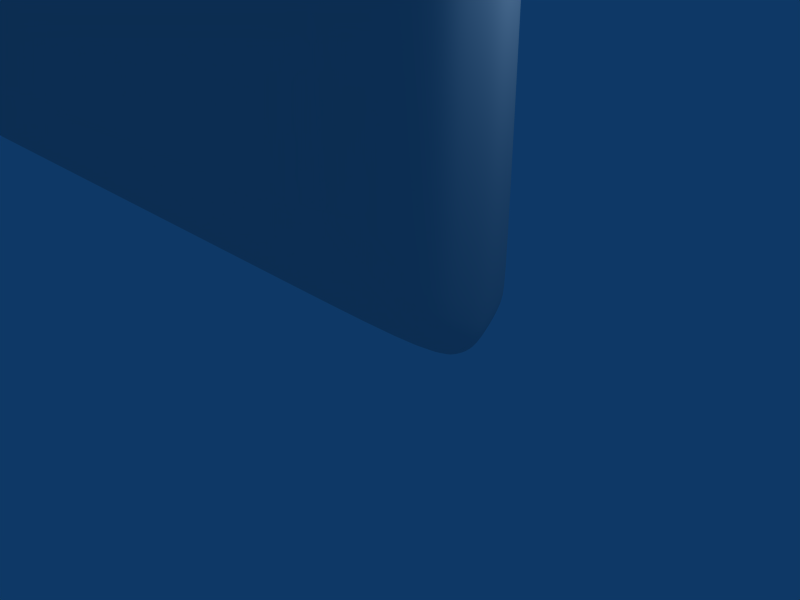 # Source: balc_novita.blend  (saved by Blender 2.49.2; exported with 4.5.12 LTS)
import bpy
from mathutils import Matrix  # noqa: F401  (used for matrix-valued properties, if any)

bpy.ops.wm.read_factory_settings(use_empty=True)
scene = bpy.context.scene
scene.name = 'Scene'

# ---- collections
col_collection_1 = bpy.data.collections.new('Collection 1'); scene.collection.children.link(col_collection_1)

# ---- world
world_world = bpy.data.worlds.new('World'); scene.world = world_world
world_world.color = (0.05656, 0.2208, 0.4)
world_world.use_sun_shadow = False
world_world.sun_shadow_jitter_overblur = 0.0
world_world.cycles.sampling_method = 'MANUAL'
world_world.cycles.sample_map_resolution = 256

# ---- cameras
cam_camera = bpy.data.cameras.new('Camera')
cam_camera.passepartout_alpha = 0.2
cam_camera.clip_end = 100.0
cam_camera.lens = 35.0
cam_camera.ortho_scale = 7.314
cam_camera.show_passepartout = False
cam_camera.show_safe_areas = True
cam_camera.dof.focus_distance = 0.0
cam_camera.dof.aperture_fstop = 128.0

# ---- lights
light_spot = bpy.data.lights.new('Spot', 'POINT')
light_spot.transmission_factor = 0.0
light_spot.cutoff_distance = 30.0
light_spot.energy = 100.0
light_spot.shadow_buffer_clip_start = 1.001
light_spot.shadow_soft_size = 1.0
light_spot.shadow_maximum_resolution = 0.006
light_spot.use_absolute_resolution = True
light_spot.cycles.use_multiple_importance_sampling = False

# ---- meshes
me_cube = bpy.data.meshes.new('Cube')
me_cube.from_pydata([(1.476, -0.8523, 0.6787), (-31.99, -0.8523, 0.6788), (1.476, -0.8523, 83.42), (-31.99, -0.8523, 83.42), (1.612, 0.9998, 0.6054), (-32.13, 0.9998, 0.6054), (1.612, 0.9998, 83.49), (-32.13, 0.9998, 83.49), (0.4319, -1.52, 1.9), (-30.95, -1.52, 1.9), (0.4319, -1.52, 82.2), (-30.95, -1.52, 82.2), (1.788, -0.01225, 0.2796), (-32.3, -0.01225, 0.2796), (1.788, -0.01225, 83.82), (-32.3, -0.01225, 83.82), (1.744, 0.2886, 0.3307), (-32.26, 0.2886, 0.3307), (1.744, 0.2886, 83.77), (-32.26, 0.2886, 83.77), (1.646, -0.4079, 0.4703), (-32.16, -0.4079, 0.4703), (1.646, -0.4079, 83.63), (-32.16, -0.4079, 83.63), (0.9813, -1.236, 1.25), (-31.5, -1.236, 1.25), (0.9813, -1.236, 82.85), (-31.5, -1.236, 82.85), (1.658, 0.709, 0.4487), (-32.17, 0.709, 0.4487), (1.658, 0.709, 83.65), (-32.17, 0.709, 83.65), (0.4277, -1.499, 2.229), (-30.94, -1.499, 2.229), (0.4277, -1.499, 81.87), (-30.94, -1.499, 81.87), (1.982, -0.01225, 0.8819), (-32.5, -0.01225, 0.8819), (1.982, -0.01225, 83.22), (-32.5, -0.01225, 83.22), (1.885, -0.4079, 0.9678), (-32.4, -0.4079, 0.9678), (1.885, -0.4079, 83.13), (-32.4, -0.4079, 83.13), (1.233, 1.068, 0.4252), (-31.75, 1.068, 0.4252), (1.233, 1.068, 83.67), (-31.75, 1.068, 83.67), (0.114, -1.499, 1.886), (-30.63, -1.499, 1.886), (0.114, -1.499, 82.21), (-30.63, -1.499, 82.21), (1.337, 0.2886, 0.03269), (-31.85, 0.2886, 0.03271), (1.337, 0.2886, 84.06), (-31.85, 0.2886, 84.06), (1.249, 0.709, 0.1791), (-31.76, 0.709, 0.1791), (1.249, 0.709, 83.92), (-31.76, 0.709, 83.92), (0.114, -1.499, 2.229), (-30.63, -1.499, 2.229), (0.114, -1.499, 81.87), (-30.63, -1.499, 81.87), (1.097, -0.8314, 0.4531), (-31.61, -0.8314, 0.4531), (1.097, -0.8314, 83.64), (-31.61, -0.8314, 83.64), (0.6257, -1.215, 1.137), (-31.14, -1.215, 1.137), (0.6257, -1.215, 82.96), (-31.14, -1.215, 82.96), (1.337, -0.01225, 0.03269), (-31.85, -0.01225, 0.03271), (1.337, -0.01225, 84.06), (-31.85, -0.01225, 84.06), (1.25, -0.4079, 0.1814), (-31.76, -0.4079, 0.1814), (1.25, -0.4079, 83.92), (-31.76, -0.4079, 83.92), (1.473, 1.058, 0.5493), (-31.99, 1.058, 0.5493), (1.473, 1.058, 83.55), (-31.99, 1.058, 83.55), (0.2714, -1.51, 1.893), (-30.79, -1.51, 1.893), (0.2714, -1.51, 82.2), (-30.79, -1.51, 82.2), (1.284, -0.8418, 0.5676), (-31.8, -0.8418, 0.5676), (1.284, -0.8418, 83.53), (-31.8, -0.8418, 83.53), (1.598, -0.01225, 0.1483), (-32.11, -0.01225, 0.1483), (1.598, -0.01225, 83.95), (-32.11, -0.01225, 83.95), (1.505, 0.709, 0.3126), (-32.02, 0.709, 0.3126), (1.505, 0.709, 83.78), (-32.02, 0.709, 83.78), (0.8017, -1.225, 1.193), (-31.32, -1.225, 1.193), (0.8017, -1.225, 82.9), (-31.32, -1.225, 82.9), (1.446, -0.4079, 0.3369), (-31.96, -0.4079, 0.3369), (1.446, -0.4079, 83.76), (-31.96, -0.4079, 83.76), (1.538, 0.2886, 0.1913), (-32.05, 0.2886, 0.1913), (1.538, 0.2886, 83.91), (-32.05, 0.2886, 83.91), (1.617, -0.843, 0.846), (-32.13, -0.843, 0.846), (1.617, -0.843, 83.25), (-32.13, -0.843, 83.25), (1.708, 1.108, 0.8323), (-32.22, 1.108, 0.8323), (1.708, 1.108, 83.26), (-32.22, 1.108, 83.26), (0.4301, -1.511, 2.046), (-30.95, -1.511, 2.046), (0.4301, -1.511, 82.05), (-30.95, -1.511, 82.05), (1.905, -0.01225, 0.5216), (-32.42, -0.01225, 0.5216), (1.905, -0.01225, 83.58), (-32.42, -0.01225, 83.58), (1.85, 0.2886, 0.5216), (-32.36, 0.2886, 0.5216), (1.85, 0.2886, 83.58), (-32.36, 0.2886, 83.58), (1.785, -0.4079, 0.6501), (-32.3, -0.4079, 0.6501), (1.785, -0.4079, 83.45), (-32.3, -0.4079, 83.45), (1.085, -1.227, 1.41), (-31.6, -1.227, 1.41), (1.085, -1.227, 82.69), (-31.6, -1.227, 82.69), (1.812, 0.709, 0.6871), (-32.33, 0.709, 0.6872), (1.812, 0.709, 83.41), (-32.33, 0.709, 83.41), (0.114, -1.499, 2.039), (-30.63, -1.499, 2.039), (0.114, -1.499, 82.06), (-30.63, -1.499, 82.06), (1.278, 1.127, 0.6073), (-31.79, 1.127, 0.6073), (1.278, 1.127, 83.49), (-31.79, 1.127, 83.49), (1.523, 1.121, 0.7381), (-32.04, 1.121, 0.7381), (1.523, 1.121, 83.36), (-32.04, 1.121, 83.36), (0.2705, -1.505, 2.043), (-30.79, -1.505, 2.043), (0.2705, -1.505, 82.05), (-30.79, -1.505, 82.05), (1.334, 1.14, 0.8344), (-31.85, 1.14, 0.8344), (1.334, 1.14, 83.26), (-31.85, 1.14, 83.26), (1.091, -1.215, 1.628), (-31.61, -1.215, 1.628), (1.091, -1.215, 82.47), (-31.61, -1.215, 82.47), (1.737, 1.108, 1.133), (-32.25, 1.108, 1.133), (1.737, 1.108, 82.96), (-32.25, 1.108, 82.96), (1.86, 0.709, 1.017), (-32.37, 0.709, 1.017), (1.86, 0.709, 83.08), (-32.37, 0.709, 83.08), (1.982, 0.2886, 0.8819), (-32.5, 0.2886, 0.8819), (1.982, 0.2886, 83.22), (-32.5, 0.2886, 83.22), (1.72, -0.8314, 1.132), (-32.23, -0.8314, 1.132), (1.72, -0.8314, 82.96), (-32.23, -0.8314, 82.96), (1.533, 1.127, 0.9735), (-32.05, 1.127, 0.9735), (1.533, 1.127, 83.12), (-32.05, 1.127, 83.12), (0.2693, -1.499, 2.229), (-30.78, -1.499, 2.229), (0.2693, -1.499, 81.87), (-30.78, -1.499, 81.87), (-5.902, -1.535, 10.69), (-24.61, -1.535, 10.69), (-5.902, -1.535, 72.64), (-24.61, -1.535, 72.64), (-8.31, -1.918, 12.25), (-22.21, -1.918, 12.25), (-5.817, -1.535, 10.61), (-24.7, -1.535, 10.61), (-5.817, -1.535, 72.78), (-24.7, -1.535, 72.78), (-6.433, -1.81, 11.27), (-24.08, -1.81, 11.27), (-6.433, -1.81, 71.71), (-24.08, -1.81, 71.71), (-7.885, -1.752, 11.96), (-22.63, -1.752, 11.96), (-8.023, -1.802, 70.35), (-22.49, -1.802, 70.35), (-8.538, -2.032, 12.5), (-21.98, -2.032, 12.5), (-8.554, -1.974, 68.87), (-21.96, -1.974, 68.87), (-6.508, -1.81, 11.41), (-24.01, -1.81, 11.41), (-6.508, -1.81, 71.46), (-24.01, -1.81, 71.46), (-15.26, 0.2886, 0.0327), (-15.26, 0.2886, 84.06), (-15.26, -1.499, 2.229), (-15.26, -1.499, 81.87), (-15.26, 0.709, 0.1791), (-15.26, 0.709, 83.92), (-15.26, -1.499, 1.886), (-15.26, -1.499, 82.21), (-15.26, 1.068, 0.4252), (-15.26, 1.068, 83.67), (-15.26, -1.499, 2.039), (-15.26, -1.499, 82.06), (-15.26, 1.14, 0.8344), (-15.26, 1.14, 83.26), (-15.26, 1.127, 0.6073), (-15.26, 1.127, 83.49), (-15.26, -1.215, 1.137), (-15.26, -1.215, 82.96), (-15.26, -0.01225, 0.0327), (-15.26, -0.01225, 84.06), (-15.26, -0.8314, 0.4531), (-15.26, -0.8314, 83.64), (-15.26, -0.4079, 0.1814), (-15.26, -0.4079, 83.92), (-15.26, -1.56, 8.562), (-15.26, -1.56, 75.68), (-15.26, -1.948, 11.05), (-15.26, -1.56, 8.481), (-15.26, -1.56, 75.82), (-15.26, -1.608, 9.214), (-15.26, -1.833, 74.54), (-15.26, -1.747, 10.65), (-15.26, -1.802, 71.89), (-15.26, -2.03, 11.41), (-15.26, -2.094, 69.81), (-15.26, -1.608, 9.362), (-15.26, -1.833, 74.29), (-8.043, 0.2886, 0.0327), (-22.47, 0.2886, 0.0327), (-8.043, 0.2886, 84.06), (-22.47, 0.2886, 84.06), (-8.043, -1.499, 2.229), (-22.47, -1.499, 2.229), (-8.043, -1.499, 81.87), (-22.47, -1.499, 81.87), (-8.043, 0.709, 0.1791), (-22.47, 0.709, 0.1791), (-8.043, 0.709, 83.92), (-22.47, 0.709, 83.92), (-8.043, -1.499, 1.886), (-22.47, -1.499, 1.886), (-8.043, -1.499, 82.21), (-22.47, -1.499, 82.21), (-8.043, 1.068, 0.4252), (-22.47, 1.068, 0.4252), (-8.043, 1.068, 83.67), (-22.47, 1.068, 83.67), (-8.043, -1.499, 2.039), (-22.47, -1.499, 2.039), (-8.043, -1.499, 82.06), (-22.47, -1.499, 82.06), (-8.043, 1.14, 0.8344), (-22.47, 1.14, 0.8344), (-8.043, 1.14, 83.26), (-22.47, 1.14, 83.26), (-8.043, 1.127, 0.6073), (-22.47, 1.127, 0.6073), (-8.043, 1.127, 83.49), (-22.47, 1.127, 83.49), (-8.043, -1.215, 1.137), (-22.47, -1.215, 1.137), (-8.043, -1.215, 82.96), (-22.47, -1.215, 82.96), (-8.043, -0.01225, 0.0327), (-22.47, -0.01225, 0.0327), (-8.043, -0.01225, 84.06), (-22.47, -0.01225, 84.06), (-8.043, -0.8314, 0.4531), (-22.47, -0.8314, 0.4531), (-8.043, -0.8314, 83.64), (-22.47, -0.8314, 83.64), (-8.043, -0.4079, 0.1814), (-22.47, -0.4079, 0.1814), (-8.043, -0.4079, 83.92), (-22.47, -0.4079, 83.92), (-9.356, -1.544, 8.997), (-21.16, -1.544, 8.997), (-9.356, -1.544, 75.04), (-21.16, -1.544, 75.04), (-9.796, -1.953, 11.62), (-20.72, -1.953, 11.62), (-9.796, -1.909, 70.57), (-20.72, -1.909, 70.57), (-9.356, -1.544, 8.916), (-21.16, -1.544, 8.916), (-9.356, -1.544, 75.18), (-21.16, -1.544, 75.18), (-9.356, -1.802, 9.713), (-21.16, -1.802, 9.713), (-9.356, -1.802, 73.86), (-21.16, -1.802, 73.86), (-9.796, -1.752, 11.09), (-20.72, -1.752, 11.09), (-9.796, -1.802, 71.45), (-20.72, -1.802, 71.45), (-9.796, -2.035, 11.98), (-20.72, -2.035, 11.98), (-9.796, -1.974, 69.28), (-20.72, -1.974, 69.28), (-9.356, -1.802, 9.859), (-21.16, -1.802, 9.859), (-9.356, -1.802, 73.61), (-21.16, -1.802, 73.61), (1.334, 1.14, 27.52), (-31.85, 1.14, 27.52), (1.091, -1.215, 27.52), (-31.61, -1.215, 27.52), (1.737, 1.108, 27.52), (-32.25, 1.108, 27.52), (1.86, 0.709, 27.52), (-32.37, 0.709, 27.52), (1.982, 0.2886, 27.52), (-32.5, 0.2886, 27.52), (1.72, -0.8314, 27.52), (-32.23, -0.8314, 27.52), (1.533, 1.127, 27.52), (-32.05, 1.127, 27.52), (0.2693, -1.499, 27.52), (-30.78, -1.499, 27.52), (0.4277, -1.499, 27.52), (-30.94, -1.499, 27.52), (1.982, -0.01225, 27.52), (-32.5, -0.01225, 27.52), (1.885, -0.4079, 27.52), (-32.4, -0.4079, 27.52), (0.114, -1.499, 27.52), (-30.63, -1.499, 27.52), (-4.28, -1.529, 44.77), (-26.24, -1.529, 44.77), (-7.011, -2.094, 44.65), (-23.5, -2.094, 44.65), (-4.203, -1.529, 44.77), (-26.31, -1.529, 44.77), (-4.807, -1.802, 44.77), (-25.71, -1.802, 44.77), (-6.43, -1.802, 44.65), (-24.08, -1.802, 44.65), (-7.481, -2.094, 44.65), (-23.03, -2.094, 44.65), (-4.922, -1.802, 44.77), (-25.59, -1.802, 44.77), (-15.26, 1.14, 41.08), (-15.26, -2.094, 44.65), (-8.043, 1.14, 41.08), (-22.47, 1.14, 41.08), (-9.796, -2.094, 44.65), (-20.72, -2.094, 44.65), (1.334, 1.14, 9.91), (-31.85, 1.14, 9.91), (1.091, -1.215, 9.91), (-31.61, -1.215, 9.91), (1.091, -1.215, 45.99), (-31.61, -1.215, 45.99), (1.737, 1.108, 9.91), (-32.25, 1.108, 9.91), (1.86, 0.709, 9.91), (-32.37, 0.709, 9.91), (1.982, 0.2886, 9.91), (-32.5, 0.2886, 9.91), (1.72, -0.8314, 9.91), (-32.23, -0.8314, 9.91), (1.533, 1.127, 9.91), (-32.05, 1.127, 9.91), (0.2693, -1.499, 9.91), (-30.78, -1.499, 9.91), (0.4277, -1.499, 9.91), (-30.94, -1.499, 9.91), (1.982, -0.01225, 9.91), (-32.5, -0.01225, 9.91), (1.885, -0.4079, 9.91), (-32.4, -0.4079, 9.91), (0.114, -1.499, 9.91), (-30.63, -1.499, 9.91), (-5.085, -1.529, 16.94), (-25.43, -1.529, 16.94), (-5.0, -1.529, 16.94), (-25.52, -1.529, 16.94), (-5.143, -1.552, 69.88), (-25.37, -1.552, 69.88), (-5.668, -1.779, 16.94), (-24.85, -1.779, 16.94), (-7.268, -1.779, 15.99), (-23.25, -1.779, 15.99), (-7.704, -1.802, 69.02), (-22.81, -1.802, 69.02), (-8.13, -2.034, 15.99), (-22.38, -2.034, 15.99), (-5.745, -1.779, 16.94), (-24.77, -1.779, 16.94), (-15.26, 1.14, 10.75), (-6.774, 1.14, 10.75), (-23.74, 1.14, 10.75), (-8.835, -2.034, 15.99), (-21.68, -2.034, 15.99), (-2.107, 0.2886, 0.03269), (-28.41, 0.2886, 0.03271), (-2.107, 0.2886, 84.06), (-28.41, 0.2886, 84.06), (-2.687, -1.499, 2.229), (-27.83, -1.499, 2.229), (-2.687, -1.499, 81.87), (-27.83, -1.499, 81.87), (-2.148, 0.709, 0.1791), (-28.37, 0.709, 0.1791), (-2.148, 0.709, 83.92), (-28.37, 0.709, 83.92), (-2.687, -1.499, 1.886), (-27.83, -1.499, 1.886), (-2.687, -1.499, 82.21), (-27.83, -1.499, 82.21), (-2.156, 1.068, 0.4252), (-28.36, 1.068, 0.4252), (-2.156, 1.068, 83.67), (-28.36, 1.068, 83.67), (-2.687, -1.499, 2.039), (-27.83, -1.499, 2.039), (-2.687, -1.499, 82.06), (-27.83, -1.499, 82.06), (-2.108, 1.14, 0.8344), (-28.41, 1.14, 0.8344), (-2.108, 1.14, 83.26), (-28.41, 1.14, 83.26), (-2.134, 1.127, 0.6073), (-28.38, 1.127, 0.6073), (-2.134, 1.127, 83.49), (-28.38, 1.127, 83.49), (-2.444, -1.215, 1.137), (-28.07, -1.215, 1.137), (-2.444, -1.215, 82.96), (-28.07, -1.215, 82.96), (-2.107, -0.01225, 0.03269), (-28.41, -0.01225, 0.03271), (-2.107, -0.01225, 84.06), (-28.41, -0.01225, 84.06), (-2.221, -0.8314, 0.4531), (-28.29, -0.8314, 0.4531), (-2.221, -0.8314, 83.64), (-28.29, -0.8314, 83.64), (-2.148, -0.4079, 0.1814), (-28.37, -0.4079, 0.1814), (-2.148, -0.4079, 83.92), (-28.37, -0.4079, 83.92), (-6.78, -1.55, 9.813), (-23.73, -1.55, 9.813), (-6.739, -1.55, 74.25), (-23.78, -1.55, 74.25), (-6.722, -1.551, 9.713), (-23.79, -1.551, 9.713), (-6.698, -1.551, 74.34), (-23.82, -1.551, 74.34), (-7.083, -1.806, 10.41), (-23.43, -1.806, 10.41), (-7.083, -1.806, 73.18), (-23.43, -1.806, 73.18), (-8.362, -1.752, 11.58), (-22.15, -1.752, 11.58), (-8.417, -1.802, 70.85), (-22.1, -1.802, 70.85), (-8.695, -2.031, 12.44), (-21.82, -2.031, 12.44), (-8.861, -1.974, 68.99), (-21.65, -1.974, 68.99), (-7.146, -1.799, 10.53), (-23.37, -1.799, 10.53), (-7.146, -1.799, 72.97), (-23.37, -1.799, 72.97), (-2.108, 1.14, 28.36), (-28.41, 1.14, 28.36), (-7.645, -2.094, 44.65), (-22.87, -2.094, 44.65), (-1.931, 1.14, 10.75), (-28.58, 1.14, 10.75), (-8.303, -2.033, 15.99), (-22.21, -2.033, 15.99), (1.334, 1.14, 4.958), (-31.85, 1.14, 4.958), (1.091, -1.215, 5.355), (-31.61, -1.215, 5.355), (1.737, 1.108, 5.107), (-32.25, 1.108, 5.107), (1.86, 0.709, 5.049), (-32.37, 0.709, 5.049), (1.982, 0.2886, 4.981), (-32.5, 0.2886, 4.981), (1.72, -0.8314, 5.107), (-32.23, -0.8314, 5.107), (1.533, 1.127, 5.027), (-32.05, 1.127, 5.027), (0.2693, -1.499, 5.655), (-30.78, -1.499, 5.655), (0.4277, -1.499, 5.655), (-30.94, -1.499, 5.655), (1.982, -0.01225, 4.981), (-32.5, -0.01225, 4.981), (1.885, -0.4079, 5.024), (-32.4, -0.4079, 5.024), (0.114, -1.499, 5.655), (-30.63, -1.499, 5.655), (-5.334, -1.551, 12.15), (-25.18, -1.551, 12.15), (-8.146, -1.953, 12.48), (-22.37, -1.953, 12.48), (-5.249, -1.552, 12.13), (-25.27, -1.552, 12.13), (-5.943, -1.816, 12.44), (-24.57, -1.816, 12.44), (-7.631, -1.749, 12.37), (-22.88, -1.749, 12.37), (-8.448, -2.034, 12.68), (-22.07, -2.034, 12.68), (-6.02, -1.816, 12.53), (-24.5, -1.816, 12.53), (-15.26, 1.14, 5.512), (-15.26, -2.03, 11.56), (-8.043, 1.14, 5.479), (-22.47, 1.14, 5.479), (-9.796, -2.034, 12.14), (-20.72, -2.034, 12.14), (-2.108, 1.14, 5.794), (-28.41, 1.14, 5.794), (-8.624, -2.031, 12.69), (-21.89, -2.031, 12.69), (-6.383, -1.795, 11.19), (-24.13, -1.795, 11.19), (-6.383, -1.795, 71.83), (-24.13, -1.795, 71.83), (-15.26, -1.593, 9.11), (-15.26, -1.818, 74.72), (-9.356, -1.788, 9.628), (-21.16, -1.788, 9.628), (-9.356, -1.788, 74.01), (-21.16, -1.788, 74.01), (-4.664, -1.787, 44.77), (-25.85, -1.787, 44.77), (-5.614, -1.764, 16.94), (-24.9, -1.764, 16.94), (-7.045, -1.792, 10.33), (-23.47, -1.792, 10.33), (-7.045, -1.792, 73.32), (-23.47, -1.792, 73.32), (-5.891, -1.801, 12.38), (-24.62, -1.801, 12.38), (-5.785, -1.535, 10.57), (-24.73, -1.535, 10.57), (-5.785, -1.535, 72.85), (-24.73, -1.535, 72.85), (-15.26, -1.56, 8.461), (-15.26, -1.56, 75.86), (-9.356, -1.544, 8.888), (-21.16, -1.544, 8.888), (-9.356, -1.544, 75.23), (-21.16, -1.544, 75.23), (-4.136, -1.529, 44.77), (-26.38, -1.529, 44.77), (-4.975, -1.529, 16.94), (-25.54, -1.529, 16.94), (-6.678, -1.551, 9.694), (-23.84, -1.551, 9.694), (-6.687, -1.551, 74.4), (-23.83, -1.551, 74.4), (-5.224, -1.552, 12.11), (-25.29, -1.552, 12.11), (-8.056, -1.752, 12.12), (-22.46, -1.752, 12.12), (-8.112, -1.802, 70.11), (-22.4, -1.802, 70.11), (-15.26, -1.747, 10.8), (-15.26, -1.802, 71.55), (-9.796, -1.752, 11.37), (-20.72, -1.752, 11.37), (-9.796, -1.802, 71.16), (-20.72, -1.802, 71.16), (-6.625, -1.802, 44.65), (-23.89, -1.802, 44.65), (-7.521, -1.779, 15.99), (-22.99, -1.779, 15.99), (-8.447, -1.752, 11.78), (-22.07, -1.752, 11.78), (-8.552, -1.802, 70.7), (-21.96, -1.802, 70.7), (-7.898, -1.752, 12.46), (-22.62, -1.752, 12.46), (1.334, 1.14, 21.39), (-31.85, 1.14, 21.39), (1.091, -1.215, 21.39), (-31.61, -1.215, 21.39), (1.737, 1.108, 21.39), (-32.25, 1.108, 21.39), (1.86, 0.709, 21.39), (-32.37, 0.709, 21.39), (1.982, 0.2886, 21.39), (-32.5, 0.2886, 21.39), (1.72, -0.8314, 21.39), (-32.23, -0.8314, 21.39), (1.533, 1.127, 21.39), (-32.05, 1.127, 21.39), (1.533, 1.127, 46.32), (-32.05, 1.127, 46.32), (0.2693, -1.499, 21.39), (-30.78, -1.499, 21.39), (0.2693, -1.499, 45.69), (-30.78, -1.499, 45.69), (0.4277, -1.499, 21.39), (-30.94, -1.499, 21.39), (1.982, -0.01225, 21.39), (-32.5, -0.01225, 21.39), (1.982, -0.01225, 46.37), (-32.5, -0.01225, 46.37), (1.885, -0.4079, 21.39), (-32.4, -0.4079, 21.39), (0.114, -1.499, 21.39), (-30.63, -1.499, 21.39), (-4.345, -1.529, 35.07), (-26.17, -1.529, 35.07), (-5.229, -1.551, 69.85), (-25.29, -1.551, 69.85), (-7.055, -2.094, 34.67), (-23.46, -2.094, 34.67), (-4.26, -1.529, 35.07), (-26.26, -1.529, 35.07), (-4.908, -1.802, 35.07), (-25.61, -1.802, 35.07), (-6.482, -1.802, 34.67), (-24.03, -1.802, 34.67), (-7.529, -2.094, 34.67), (-22.99, -2.094, 34.67), (-4.948, -1.802, 35.07), (-25.57, -1.802, 35.07), (-15.26, 1.14, 30.49), (-15.26, -2.094, 34.67), (-8.043, 1.14, 30.49), (-22.47, 1.14, 30.49), (-9.796, -2.094, 34.67), (-20.72, -2.094, 34.67), (-1.855, 1.14, 22.22), (-28.66, 1.14, 22.22), (-7.694, -2.094, 34.67), (-22.82, -2.094, 34.67), (-8.707, -1.974, 68.57), (-21.81, -1.974, 68.57), (-4.845, -1.787, 35.07), (-25.67, -1.787, 35.07), (-4.196, -1.529, 35.07), (-26.32, -1.529, 35.07), (-6.628, -1.802, 34.67), (-23.89, -1.802, 34.67), (-8.33, -1.909, 69.81), (-22.19, -1.909, 69.81), (-7.754, -2.046, 15.99), (-22.76, -2.046, 15.99), (-15.26, -2.029, 70.91), (-8.565, -1.924, 12.06), (-21.95, -1.924, 12.06), (-8.85, -1.909, 70.19), (-21.66, -1.909, 70.19), (1.334, 1.14, 13.34), (-31.85, 1.14, 13.34), (1.091, -1.215, 13.34), (-31.61, -1.215, 13.34), (1.737, 1.108, 13.34), (-32.25, 1.108, 13.34), (1.737, 1.108, 46.24), (-32.25, 1.108, 46.24), (1.86, 0.709, 13.34), (-32.37, 0.709, 13.34), (1.982, 0.2886, 13.34), (-32.5, 0.2886, 13.34), (1.72, -0.8314, 13.34), (-32.23, -0.8314, 13.34), (1.533, 1.127, 13.34), (-32.05, 1.127, 13.34), (0.2693, -1.499, 13.34), (-30.78, -1.499, 13.34), (0.4277, -1.499, 13.34), (-30.94, -1.499, 13.34), (0.4277, -1.499, 45.69), (-30.94, -1.499, 45.69), (1.982, -0.01225, 13.34), (-32.5, -0.01225, 13.34), (1.885, -0.4079, 13.34), (-32.4, -0.4079, 13.34), (1.885, -0.4079, 46.32), (-32.4, -0.4079, 46.32), (0.114, -1.499, 13.34), (-30.63, -1.499, 13.34), (-4.66, -1.541, 22.35), (-25.85, -1.541, 22.35), (-7.464, -2.094, 21.49), (-23.05, -2.094, 21.49), (-4.575, -1.541, 22.35), (-25.94, -1.541, 22.35), (-5.292, -1.815, 22.35), (-25.22, -1.815, 22.35), (-6.955, -1.802, 21.56), (-23.56, -1.802, 21.56), (-7.791, -2.094, 21.53), (-22.72, -2.094, 21.53), (-5.35, -1.815, 22.35), (-25.16, -1.815, 22.35), (-15.26, 1.14, 16.57), (-6.774, 1.14, 16.29), (-23.74, 1.14, 16.29), (-8.835, -2.094, 21.53), (-21.68, -2.094, 21.53), (-2.008, 1.14, 14.17), (-28.51, 1.14, 14.17), (-7.956, -2.094, 21.53), (-22.56, -2.094, 21.53), (-5.234, -1.8, 22.35), (-25.28, -1.8, 22.35), (-5.53, -1.801, 69.16), (-24.99, -1.801, 69.16), (-4.53, -1.541, 22.35), (-25.98, -1.541, 22.35), (-7.075, -1.802, 21.56), (-23.44, -1.802, 21.56), (-10.32, 0.2886, 0.0327), (-20.2, 0.2886, 0.0327), (-10.32, 0.2886, 84.06), (-20.2, 0.2886, 84.06), (-10.32, -1.499, 2.229), (-20.2, -1.499, 2.229), (-10.32, -1.499, 81.87), (-20.2, -1.499, 81.87), (-10.32, 0.709, 0.1791), (-20.2, 0.709, 0.1791), (-10.32, 0.709, 83.92), (-20.2, 0.709, 83.92), (-10.32, -1.499, 1.886), (-20.2, -1.499, 1.886), (-10.32, -1.499, 82.21), (-20.2, -1.499, 82.21), (-10.32, 1.068, 0.4252), (-20.2, 1.068, 0.4252), (-10.32, 1.068, 83.67), (-20.2, 1.068, 83.67), (-10.32, -1.499, 2.039), (-20.2, -1.499, 2.039), (-10.32, -1.499, 82.06), (-20.2, -1.499, 82.06), (-10.32, 1.14, 0.8344), (-20.2, 1.14, 0.8344), (-10.32, 1.14, 83.26), (-20.2, 1.14, 83.26), (-10.32, 1.127, 0.6073), (-20.2, 1.127, 0.6073), (-10.32, 1.127, 83.49), (-20.2, 1.127, 83.49), (-10.32, -1.215, 1.137), (-20.2, -1.215, 1.137), (-10.32, -1.215, 82.96), (-20.2, -1.215, 82.96), (-10.32, -0.01225, 0.0327), (-20.2, -0.01225, 0.0327), (-10.32, -0.01225, 84.06), (-20.2, -0.01225, 84.06), (-10.32, -0.8314, 0.4531), (-20.2, -0.8314, 0.4531), (-10.32, -0.8314, 83.64), (-20.2, -0.8314, 83.64), (-10.32, -0.4079, 0.1814), (-20.2, -0.4079, 0.1814), (-10.32, -0.4079, 83.92), (-20.2, -0.4079, 83.92), (-11.04, -1.552, 8.748), (-19.48, -1.552, 8.748), (-11.22, -1.552, 75.37), (-19.3, -1.552, 75.37), (-11.52, -2.029, 70.76), (-19.0, -2.029, 70.76), (-11.04, -1.552, 8.667), (-19.48, -1.552, 8.667), (-11.22, -1.552, 75.51), (-19.3, -1.552, 75.51), (-11.22, -1.752, 9.375), (-19.3, -1.752, 9.375), (-11.22, -1.818, 74.21), (-19.3, -1.818, 74.21), (-11.52, -1.74, 10.92), (-19.0, -1.74, 10.92), (-11.52, -1.802, 71.67), (-19.0, -1.802, 71.67), (-11.52, -2.023, 11.68), (-19.0, -2.023, 11.68), (-11.52, -2.094, 69.59), (-19.0, -2.094, 69.59), (-11.22, -1.752, 9.522), (-19.3, -1.752, 9.522), (-11.22, -1.818, 73.95), (-19.3, -1.818, 73.95), (-10.32, 1.14, 41.08), (-20.2, 1.14, 41.08), (-11.52, -2.094, 44.65), (-19.0, -2.094, 44.65), (-6.954, 1.086, 10.7), (-23.56, 1.086, 10.7), (-11.52, -2.094, 69.29), (-19.0, -2.094, 69.29), (-11.81, 1.14, 5.547), (-18.7, 1.14, 5.547), (-11.52, -2.023, 11.83), (-19.0, -2.023, 11.83), (-11.22, -1.738, 9.281), (-19.3, -1.738, 9.281), (-11.22, -1.803, 74.37), (-19.3, -1.803, 74.37), (-11.04, -1.552, 8.643), (-19.48, -1.552, 8.643), (-11.22, -1.552, 75.55), (-19.3, -1.552, 75.55), (-11.52, -1.74, 11.07), (-19.0, -1.74, 11.07), (-11.52, -1.802, 71.33), (-19.0, -1.802, 71.33), (-10.32, 1.14, 30.49), (-20.2, 1.14, 30.49), (-11.52, -2.094, 34.67), (-19.0, -2.094, 34.67), (-11.52, -1.941, 11.32), (-19.0, -1.941, 11.32), (-10.32, 1.14, 16.43), (-20.2, 1.14, 16.43), (-11.59, -2.142, 20.58), (-18.92, -2.142, 20.58), (1.334, 1.14, 19.18), (-31.85, 1.14, 19.18), (1.091, -1.215, 19.18), (-31.61, -1.215, 19.18), (1.737, 1.108, 19.18), (-32.25, 1.108, 19.18), (1.86, 0.709, 19.18), (-32.37, 0.709, 19.18), (1.982, 0.2886, 19.18), (-32.5, 0.2886, 19.18), (1.982, 0.2886, 46.37), (-32.5, 0.2886, 46.37), (1.72, -0.8314, 19.18), (-32.23, -0.8314, 19.18), (1.533, 1.127, 19.18), (-32.05, 1.127, 19.18), (0.2693, -1.499, 19.18), (-30.78, -1.499, 19.18), (0.4277, -1.499, 19.18), (-30.94, -1.499, 19.18), (1.982, -0.01225, 19.18), (-32.5, -0.01225, 19.18), (1.885, -0.4079, 19.18), (-32.4, -0.4079, 19.18), (0.114, -1.499, 19.18), (-30.63, -1.499, 19.18), (-4.423, -1.529, 31.02), (-26.09, -1.529, 31.02), (-4.337, -1.529, 31.02), (-26.18, -1.529, 31.02), (-5.012, -1.802, 31.02), (-25.5, -1.802, 31.02), (-6.566, -1.802, 30.59), (-23.95, -1.802, 30.59), (-7.589, -2.094, 30.69), (-22.93, -2.094, 30.69), (-5.06, -1.802, 31.02), (-25.46, -1.802, 31.02), (-15.26, 1.14, 26.8), (-15.26, -2.094, 31.18), (-8.043, 1.14, 26.69), (-22.47, 1.14, 26.69), (-9.796, -2.094, 30.69), (-20.72, -2.094, 30.69), (-1.869, 1.14, 20.02), (-28.65, 1.14, 20.02), (-2.108, 1.14, 46.57), (-28.41, 1.14, 46.57), (-7.754, -2.094, 30.69), (-22.76, -2.094, 30.69), (-4.951, -1.787, 31.02), (-25.56, -1.787, 31.02), (-4.281, -1.529, 31.02), (-26.23, -1.529, 31.02), (-6.702, -1.802, 30.59), (-23.81, -1.802, 30.59), (-8.073, -1.909, 68.73), (-22.44, -1.909, 68.73), (-7.114, -2.094, 30.69), (-23.4, -2.094, 30.69), (-10.32, 1.14, 26.74), (-20.2, 1.14, 26.74), (-11.52, -2.094, 31.18), (-19.0, -2.094, 31.18), (1.334, 1.14, 25.53), (-31.85, 1.14, 25.53), (1.091, -1.215, 25.53), (-31.61, -1.215, 25.53), (1.737, 1.108, 25.53), (-32.25, 1.108, 25.53), (1.86, 0.709, 25.53), (-32.37, 0.709, 25.53), (1.982, 0.2886, 25.53), (-32.5, 0.2886, 25.53), (1.72, -0.8314, 25.53), (-32.23, -0.8314, 25.53), (1.533, 1.127, 25.53), (-32.05, 1.127, 25.53), (0.2693, -1.499, 25.53), (-30.78, -1.499, 25.53), (0.4277, -1.499, 25.53), (-30.94, -1.499, 25.53), (1.982, -0.01225, 25.53), (-32.5, -0.01225, 25.53), (1.885, -0.4079, 25.53), (-32.4, -0.4079, 25.53), (0.114, -1.499, 25.53), (-30.63, -1.499, 25.53), (-4.262, -1.529, 41.62), (-26.25, -1.529, 41.62), (-7.063, -2.094, 41.41), (-23.45, -2.094, 41.41), (-4.183, -1.529, 41.62), (-26.33, -1.529, 41.62), (-4.801, -1.802, 41.62), (-25.71, -1.802, 41.62), (-6.37, -1.802, 41.41), (-24.15, -1.802, 41.41), (-7.534, -2.094, 41.41), (-22.98, -2.094, 41.41), (-4.892, -1.802, 41.62), (-25.62, -1.802, 41.62), (-15.26, 1.14, 37.64), (-15.26, -2.094, 41.41), (-8.043, 1.14, 37.64), (-22.47, 1.14, 37.64), (-9.796, -2.094, 41.41), (-20.72, -2.094, 41.41), (-2.026, 1.14, 26.36), (-28.49, 1.14, 26.36), (-7.699, -2.094, 41.41), (-22.82, -2.094, 41.41), (-4.684, -1.787, 41.62), (-25.83, -1.787, 41.62), (-4.117, -1.529, 41.62), (-26.4, -1.529, 41.62), (-6.549, -1.802, 41.41), (-23.97, -1.802, 41.41), (-10.32, 1.14, 37.64), (-20.2, 1.14, 37.64), (-11.52, -2.094, 41.41), (-19.0, -2.094, 41.41), (1.334, 1.14, 46.39), (-31.85, 1.14, 46.39), (1.86, 0.709, 46.3), (-32.37, 0.709, 46.3), (1.72, -0.8314, 46.24), (-32.23, -0.8314, 46.24), (0.114, -1.499, 45.69), (-30.63, -1.499, 45.69), (-5.581, -1.816, 69.07), (-24.93, -1.816, 69.07), (-8.535, -1.974, 68.57), (-21.98, -1.974, 68.57), (-5.658, -1.816, 68.91), (-24.86, -1.816, 68.91), (-15.26, 1.14, 72.52), (-15.26, -2.094, 69.48), (-8.043, 1.14, 72.93), (-22.47, 1.14, 72.93), (-9.796, -1.974, 69.01), (-20.72, -1.974, 69.01), (-5.119, -1.552, 69.92), (-25.4, -1.552, 69.92), (-7.796, -1.802, 68.93), (-22.72, -1.802, 68.93), (-10.32, 1.14, 72.52), (-20.2, 1.14, 72.52), (1.334, 1.14, 34.58), (-31.85, 1.14, 34.58), (0.114, -1.499, 34.58), (-30.63, -1.499, 34.58), (-5.092, -1.808, 55.92), (-25.42, -1.808, 55.92), (-15.26, -2.094, 56.14), (-8.043, 1.14, 53.26), (-22.47, 1.14, 53.26), (-9.796, -2.094, 56.14), (-20.72, -2.094, 56.14), (-6.963, -1.802, 56.14), (-23.55, -1.802, 56.14), (-10.32, 1.14, 53.26), (-20.2, 1.14, 53.26), (-11.52, -2.094, 56.14), (-19.0, -2.094, 56.14), (-1.928, 1.14, 35.41), (-28.59, 1.14, 35.41), (-4.454, -1.537, 55.92), (-26.06, -1.537, 55.92), (1.885, -0.4079, 34.58), (-32.4, -0.4079, 34.58), (0.4277, -1.499, 34.58), (-30.94, -1.499, 34.58), (0.2693, -1.499, 34.58), (-30.78, -1.499, 34.58), (1.982, 0.2886, 34.58), (-32.5, 0.2886, 34.58), (1.737, 1.108, 34.58), (-32.25, 1.108, 34.58), (1.091, -1.215, 34.58), (-31.61, -1.215, 34.58), (1.86, 0.709, 34.58), (-32.37, 0.709, 34.58), (1.72, -0.8314, 34.58), (-32.23, -0.8314, 34.58), (-7.87, -2.094, 56.14), (-22.65, -2.094, 56.14), (-5.192, -1.808, 55.92), (-25.32, -1.808, 55.92), (-15.26, 1.14, 53.26), (-4.403, -1.537, 55.92), (-26.11, -1.537, 55.92), (-4.983, -1.793, 55.92), (-25.53, -1.793, 55.92), (-8.034, -2.094, 56.14), (-22.48, -2.094, 56.14), (-6.808, -1.802, 56.14), (-23.71, -1.802, 56.14), (-7.449, -2.069, 56.14), (-23.07, -2.069, 56.14), (-4.533, -1.537, 55.92), (-25.98, -1.537, 55.92), (1.982, -0.01225, 34.58), (-32.5, -0.01225, 34.58), (1.533, 1.127, 34.58), (-32.05, 1.127, 34.58), (-8.459, -2.028, 12.39), (-22.06, -2.028, 12.39), (-15.26, -2.024, 11.24), (-9.796, -2.029, 11.77), (-20.72, -2.029, 11.77), (-9.796, -1.968, 70.03), (-20.72, -1.968, 70.03), (-7.436, -2.094, 44.65), (-23.08, -2.094, 44.65), (-8.359, -2.028, 12.61), (-22.16, -2.028, 12.61), (-7.484, -2.094, 34.67), (-23.03, -2.094, 34.67), (-7.658, -2.094, 21.53), (-22.86, -2.094, 21.53), (-11.52, -2.088, 70.22), (-19.0, -2.088, 70.22), (-7.49, -2.094, 41.41), (-23.03, -2.094, 41.41), (-7.83, -2.092, 56.14), (-22.69, -2.092, 56.14), (-8.321, -1.968, 68.63), (-22.19, -1.968, 68.63), (-7.544, -2.094, 30.69), (-22.97, -2.094, 30.69), (-11.52, -2.016, 11.47), (-19.0, -2.016, 11.47), (-8.856, -1.968, 69.8), (-21.66, -1.968, 69.8), (-8.646, -2.025, 12.26), (-21.87, -2.025, 12.26), (-7.954, -2.034, 15.99), (-22.56, -2.034, 15.99), (-15.26, -2.088, 70.56), (-8.467, -1.968, 69.47), (-22.05, -1.968, 69.47), (1.334, 1.14, 23.46), (-31.85, 1.14, 23.46), (1.091, -1.215, 23.46), (-31.61, -1.215, 23.46), (1.737, 1.108, 23.46), (-32.25, 1.108, 23.46), (1.86, 0.709, 23.46), (-32.37, 0.709, 23.46), (1.982, 0.2886, 23.46), (-32.5, 0.2886, 23.46), (1.72, -0.8314, 23.46), (-32.23, -0.8314, 23.46), (1.533, 1.127, 23.46), (-32.05, 1.127, 23.46), (0.2693, -1.499, 23.46), (-30.78, -1.499, 23.46), (0.4277, -1.499, 23.46), (-30.94, -1.499, 23.46), (1.982, -0.01225, 23.46), (-32.5, -0.01225, 23.46), (1.885, -0.4079, 23.46), (-32.4, -0.4079, 23.46), (0.114, -1.499, 23.46), (-30.63, -1.499, 23.46), (-4.304, -1.529, 38.35), (-26.21, -1.529, 38.35), (-7.059, -2.094, 38.04), (-23.46, -2.094, 38.04), (-4.221, -1.529, 38.35), (-26.29, -1.529, 38.35), (-4.855, -1.802, 38.35), (-25.66, -1.802, 38.35), (-6.426, -1.802, 38.04), (-24.09, -1.802, 38.04), (-7.532, -2.094, 38.04), (-22.98, -2.094, 38.04), (-4.92, -1.802, 38.35), (-25.59, -1.802, 38.35), (-15.26, 1.14, 34.07), (-15.26, -2.094, 38.04), (-8.043, 1.14, 34.07), (-22.47, 1.14, 34.07), (-9.796, -2.094, 38.04), (-20.72, -2.094, 38.04), (-1.941, 1.14, 24.29), (-28.57, 1.14, 24.29), (-7.696, -2.094, 38.04), (-22.82, -2.094, 38.04), (-4.764, -1.787, 38.35), (-25.75, -1.787, 38.35), (-4.157, -1.529, 38.35), (-26.36, -1.529, 38.35), (-6.588, -1.802, 38.04), (-23.93, -1.802, 38.04), (-10.32, 1.14, 34.07), (-20.2, 1.14, 34.07), (-11.52, -2.094, 38.04), (-19.0, -2.094, 38.04), (-7.487, -2.094, 38.04), (-23.03, -2.094, 38.04), (-11.59, -2.073, 16.3), (-18.92, -2.073, 16.3), (-15.26, -2.094, 20.76), (-15.26, -2.03, 16.29), (-10.35, -1.539, 7.884), (-20.17, -1.539, 7.884), (-11.59, -1.545, 7.82), (-18.92, -1.545, 7.82), (-15.26, -1.551, 7.618), (-10.97, -1.506, 5.046), (-19.55, -1.506, 5.046), (-11.96, -1.506, 4.742), (-18.56, -1.506, 4.742), (-15.26, -1.506, 4.748), (-2.747, -1.517, 6.703), (-27.77, -1.517, 6.703), (-2.747, -1.517, 78.53), (-27.77, -1.517, 78.53), (-15.26, -1.529, 79.38), (-8.135, -1.521, 5.889), (-22.38, -1.521, 5.889), (-8.68, -1.521, 79.2), (-21.84, -1.521, 79.2), (-1.947, -1.513, 29.39), (-28.57, -1.513, 29.39), (-2.354, -1.513, 12.5), (-28.16, -1.513, 12.5), (-4.623, -1.524, 6.28), (-25.89, -1.524, 6.28), (-4.627, -1.524, 78.97), (-25.89, -1.524, 78.97), (-2.475, -1.525, 9.216), (-28.04, -1.525, 9.216), (-1.977, -1.513, 23.51), (-28.54, -1.513, 23.51), (-2.138, -1.52, 15.79), (-28.38, -1.52, 15.79), (-10.75, -1.525, 79.29), (-19.76, -1.525, 79.29), (-2.018, -1.513, 21.24), (-28.5, -1.513, 21.24), (-1.938, -1.513, 27.48), (-28.58, -1.513, 27.48), (-2.424, -1.525, 45.82), (-28.09, -1.525, 45.82), (-2.077, -1.518, 36.16), (-28.44, -1.518, 36.16), (-1.957, -1.513, 25.5), (-28.56, -1.513, 25.5), (-11.04, -1.522, 5.754), (-19.47, -1.522, 5.754), (-12.15, -1.525, 5.688), (-18.36, -1.525, 5.688), (-15.26, -1.528, 5.942), (-12.55, -1.526, 6.62), (-17.96, -1.526, 6.62), (-15.26, -1.528, 6.633), (-10.95, -1.523, 6.646), (-19.57, -1.523, 6.646), (-9.181, -1.523, 6.779), (-21.33, -1.523, 6.779), (-15.26, -1.548, 7.475), (-10.64, -1.538, 7.65), (-19.87, -1.538, 7.65), (-11.41, -1.661, 5.07), (-19.11, -1.661, 5.07), (-12.26, -1.661, 4.972), (-18.25, -1.661, 4.972), (-15.26, -1.661, 4.972), (-12.21, -1.679, 5.492), (-18.31, -1.679, 5.492), (-15.26, -1.682, 5.446), (-11.36, -1.676, 5.587), (-19.15, -1.676, 5.587), (-10.82, -1.704, 7.281), (-19.7, -1.704, 7.281), (-15.26, -1.713, 7.154), (-9.665, -1.689, 7.032), (-20.85, -1.689, 7.032), (-12.36, -1.693, 6.846), (-18.15, -1.693, 6.846), (-15.26, -1.695, 6.825), (-10.93, -1.69, 6.887), (-19.58, -1.69, 6.887), (-9.736, -1.708, 7.346), (-20.78, -1.708, 7.346), (-12.29, -1.708, 7.211), (-18.23, -1.708, 7.211), (-12.01, -1.543, 7.584), (-18.51, -1.543, 7.584), (-9.146, -1.542, 7.752), (-21.37, -1.542, 7.752), (-12.16, -1.557, 5.647), (-18.35, -1.557, 5.647), (-15.26, -1.56, 5.59), (-11.06, -1.538, 5.051), (-19.45, -1.538, 5.051), (-12.02, -1.538, 4.79), (-18.49, -1.538, 4.79), (-15.26, -1.538, 4.79), (-11.11, -1.554, 5.698), (-19.41, -1.554, 5.698), (-12.51, -1.558, 6.664), (-18.0, -1.558, 6.664), (-9.275, -1.555, 6.828), (-21.24, -1.555, 6.828), (-15.26, -1.58, 7.42), (-10.68, -1.57, 7.587), (-19.84, -1.57, 7.587), (-10.94, -1.556, 6.684), (-19.57, -1.556, 6.684), (-15.26, -1.561, 6.67), (-9.261, -1.575, 7.672), (-21.25, -1.575, 7.672), (-12.06, -1.575, 7.463), (-18.45, -1.575, 7.463)], [], [(12, 92, 108, 16), (109, 93, 13, 17), (110, 94, 14, 18), (15, 95, 111, 19), (92, 72, 52, 108), (53, 73, 93, 109), (54, 74, 94, 110), (95, 75, 55, 111), (20, 104, 92, 12), (93, 105, 21, 13), (94, 106, 22, 14), (23, 107, 95, 15), (104, 76, 72, 92), (73, 77, 105, 93), (74, 78, 106, 94), (107, 79, 75, 95), (0, 88, 104, 20), (105, 89, 1, 21), (106, 90, 2, 22), (3, 91, 107, 23), (88, 64, 76, 104), (77, 65, 89, 105), (78, 66, 90, 106), (91, 67, 79, 107), (88, 0, 24, 100), (25, 1, 89, 101), (26, 2, 90, 102), (91, 3, 27, 103), (100, 68, 64, 88), (65, 69, 101, 89), (66, 70, 102, 90), (103, 71, 67, 91), (8, 84, 100, 24), (101, 85, 9, 25), (102, 86, 10, 26), (11, 87, 103, 27), (84, 48, 68, 100), (69, 49, 85, 101), (70, 50, 86, 102), (87, 51, 71, 103), (28, 96, 80, 4), (81, 97, 29, 5), (82, 98, 30, 6), (31, 99, 83, 7), (96, 56, 44, 80), (45, 57, 97, 81), (46, 58, 98, 82), (99, 59, 47, 83), (16, 108, 96, 28), (97, 109, 17, 29), (98, 110, 18, 30), (19, 111, 99, 31), (108, 52, 56, 96), (57, 53, 109, 97), (58, 54, 110, 98), (111, 55, 59, 99), (16, 128, 124, 12), (125, 129, 17, 13), (126, 130, 18, 14), (19, 131, 127, 15), (128, 176, 36, 124), (37, 177, 129, 125), (38, 178, 130, 126), (131, 179, 39, 127), (112, 0, 20, 132), (21, 1, 113, 133), (22, 2, 114, 134), (115, 3, 23, 135), (132, 40, 180, 112), (181, 41, 133, 113), (182, 42, 134, 114), (135, 43, 183, 115), (12, 124, 132, 20), (133, 125, 13, 21), (134, 126, 14, 22), (15, 127, 135, 23), (124, 36, 40, 132), (41, 37, 125, 133), (42, 38, 126, 134), (127, 39, 43, 135), (164, 136, 112, 180), (113, 137, 165, 181), (114, 138, 166, 182), (167, 139, 115, 183), (0, 112, 136, 24), (137, 113, 1, 25), (138, 114, 2, 26), (3, 115, 139, 27), (32, 120, 136, 164), (137, 121, 33, 165), (138, 122, 34, 166), (35, 123, 139, 167), (120, 8, 24, 136), (25, 9, 121, 137), (26, 10, 122, 138), (123, 11, 27, 139), (28, 140, 128, 16), (129, 141, 29, 17), (130, 142, 30, 18), (31, 143, 131, 19), (140, 172, 176, 128), (177, 173, 141, 129), (178, 174, 142, 130), (143, 175, 179, 131), (4, 116, 140, 28), (141, 117, 5, 29), (142, 118, 6, 30), (7, 119, 143, 31), (116, 168, 172, 140), (173, 169, 117, 141), (174, 170, 118, 142), (119, 171, 175, 143), (80, 152, 116, 4), (117, 153, 81, 5), (118, 154, 82, 6), (83, 155, 119, 7), (152, 184, 168, 116), (169, 185, 153, 117), (170, 186, 154, 118), (155, 187, 171, 119), (44, 148, 152, 80), (153, 149, 45, 81), (154, 150, 46, 82), (47, 151, 155, 83), (148, 160, 184, 152), (185, 161, 149, 153), (186, 162, 150, 154), (151, 163, 187, 155), (188, 156, 120, 32), (121, 157, 189, 33), (122, 158, 190, 34), (191, 159, 123, 35), (156, 84, 8, 120), (9, 85, 157, 121), (10, 86, 158, 122), (159, 87, 11, 123), (60, 144, 156, 188), (157, 145, 61, 189), (158, 146, 62, 190), (63, 147, 159, 191), (144, 48, 84, 156), (85, 49, 145, 157), (86, 50, 146, 158), (147, 51, 87, 159), (72, 458, 422, 52), (423, 459, 73, 53), (424, 460, 74, 54), (75, 461, 425, 55), (458, 291, 255, 422), (256, 292, 459, 423), (257, 293, 460, 424), (461, 294, 258, 425), (76, 466, 458, 72), (459, 467, 77, 73), (460, 468, 78, 74), (79, 469, 461, 75), (466, 299, 291, 458), (292, 300, 467, 459), (293, 301, 468, 460), (469, 302, 294, 461), (64, 462, 466, 76), (467, 463, 65, 77), (468, 464, 66, 78), (67, 465, 469, 79), (462, 295, 299, 466), (300, 296, 463, 467), (301, 297, 464, 468), (465, 298, 302, 469), (68, 454, 462, 64), (463, 455, 69, 65), (464, 456, 70, 66), (71, 457, 465, 67), (454, 287, 295, 462), (296, 288, 455, 463), (297, 289, 456, 464), (457, 290, 298, 465), (48, 434, 454, 68), (455, 435, 49, 69), (456, 436, 50, 70), (51, 437, 457, 71), (434, 267, 287, 454), (288, 268, 435, 455), (289, 269, 436, 456), (437, 270, 290, 457), (56, 430, 438, 44), (439, 431, 57, 45), (440, 432, 58, 46), (59, 433, 441, 47), (430, 263, 271, 438), (272, 264, 431, 439), (273, 265, 432, 440), (433, 266, 274, 441), (52, 422, 430, 56), (431, 423, 53, 57), (432, 424, 54, 58), (55, 425, 433, 59), (422, 255, 263, 430), (264, 256, 423, 431), (265, 257, 424, 432), (425, 258, 266, 433), (283, 450, 438, 271), (439, 451, 284, 272), (440, 452, 285, 273), (286, 453, 441, 274), (450, 148, 44, 438), (45, 149, 451, 439), (46, 150, 452, 440), (453, 151, 47, 441), (279, 446, 450, 283), (451, 447, 280, 284), (452, 448, 281, 285), (282, 449, 453, 286), (446, 160, 148, 450), (149, 161, 447, 451), (150, 162, 448, 452), (449, 163, 151, 453), (275, 442, 426, 259), (427, 443, 276, 260), (428, 444, 277, 261), (278, 445, 429, 262), (442, 144, 60, 426), (61, 145, 443, 427), (62, 146, 444, 428), (445, 147, 63, 429), (267, 434, 442, 275), (443, 435, 268, 276), (444, 436, 269, 277), (270, 437, 445, 278), (434, 48, 144, 442), (145, 49, 435, 443), (146, 50, 436, 444), (437, 51, 147, 445), (192, 470, 474, 198), (475, 471, 193, 199), (476, 472, 194, 200), (195, 473, 477, 201), (470, 303, 311, 474), (312, 304, 471, 475), (313, 305, 472, 476), (473, 306, 314, 477), (214, 490, 478, 202), (479, 491, 215, 203), (480, 492, 216, 204), (217, 493, 481, 205), (490, 327, 315, 478), (316, 328, 491, 479), (317, 329, 492, 480), (493, 330, 318, 481), (206, 482, 490, 214), (491, 483, 207, 215), (492, 484, 208, 216), (209, 485, 493, 217), (482, 319, 327, 490), (328, 320, 483, 491), (329, 321, 484, 492), (485, 322, 330, 493), (176, 510, 520, 36), (521, 511, 177, 37), (634, 862, 178, 38), (179, 863, 635, 39), (510, 385, 395, 520), (396, 386, 511, 521), (40, 522, 512, 180), (513, 523, 41, 181), (978, 709, 42, 182), (43, 710, 979, 183), (522, 397, 387, 512), (388, 398, 523, 513), (36, 520, 522, 40), (523, 521, 37, 41), (709, 634, 38, 42), (39, 635, 710, 43), (520, 395, 397, 522), (398, 396, 521, 523), (377, 504, 512, 387), (513, 505, 378, 388), (504, 164, 180, 512), (181, 165, 505, 513), (182, 166, 379, 978), (380, 167, 183, 979), (393, 518, 504, 377), (505, 519, 394, 378), (518, 32, 164, 504), (165, 33, 519, 505), (166, 34, 703, 379), (704, 35, 167, 380), (172, 508, 510, 176), (511, 509, 173, 177), (862, 976, 174, 178), (175, 977, 863, 179), (508, 383, 385, 510), (386, 384, 509, 511), (168, 506, 508, 172), (509, 507, 169, 173), (976, 689, 170, 174), (171, 690, 977, 175), (506, 381, 383, 508), (384, 382, 507, 509), (184, 514, 506, 168), (507, 515, 185, 169), (689, 624, 186, 170), (187, 625, 690, 171), (514, 389, 381, 506), (382, 390, 515, 507), (160, 502, 514, 184), (515, 503, 161, 185), (624, 974, 162, 186), (163, 975, 625, 187), (502, 375, 389, 514), (390, 376, 503, 515), (391, 516, 518, 393), (519, 517, 392, 394), (516, 188, 32, 518), (33, 189, 517, 519), (34, 190, 628, 703), (629, 191, 35, 704), (399, 524, 516, 391), (517, 525, 400, 392), (524, 60, 188, 516), (189, 61, 525, 517), (190, 62, 980, 628), (981, 63, 191, 629), (401, 526, 530, 403), (531, 527, 402, 404), (526, 192, 198, 530), (199, 193, 527, 531), (200, 194, 642, 405), (643, 195, 201, 406), (415, 538, 532, 407), (533, 539, 416, 408), (538, 214, 202, 532), (203, 215, 539, 533), (204, 216, 986, 982), (987, 217, 205, 983), (409, 534, 538, 415), (539, 535, 410, 416), (534, 206, 214, 538), (215, 207, 535, 539), (216, 208, 411, 986), (412, 209, 217, 987), (498, 546, 542, 418), (543, 547, 499, 419), (546, 446, 279, 542), (280, 447, 547, 543), (281, 448, 898, 990), (899, 449, 282, 991), (375, 502, 546, 498), (547, 503, 376, 499), (502, 160, 446, 546), (447, 161, 503, 547), (448, 162, 974, 898), (975, 163, 449, 899), (500, 548, 536, 413), (537, 549, 501, 414), (548, 486, 210, 536), (211, 487, 549, 537), (212, 488, 666, 984), (667, 489, 213, 985), (420, 544, 548, 500), (549, 545, 421, 501), (544, 323, 486, 548), (487, 324, 545, 549), (488, 325, 992, 666), (993, 326, 489, 667), (478, 564, 550, 202), (551, 565, 479, 203), (552, 566, 480, 204), (481, 567, 553, 205), (564, 470, 192, 550), (193, 471, 565, 551), (194, 472, 566, 552), (567, 473, 195, 553), (315, 556, 564, 478), (565, 557, 316, 479), (566, 558, 317, 480), (318, 559, 567, 481), (556, 303, 470, 564), (471, 304, 557, 565), (472, 305, 558, 566), (559, 306, 473, 567), (532, 568, 562, 407), (563, 569, 533, 408), (568, 526, 401, 562), (402, 527, 569, 563), (202, 550, 568, 532), (569, 551, 203, 533), (738, 552, 204, 982), (205, 553, 739, 983), (550, 192, 526, 568), (527, 193, 551, 569), (642, 194, 552, 738), (553, 195, 643, 739), (474, 584, 570, 198), (571, 585, 475, 199), (572, 586, 476, 200), (477, 587, 573, 201), (311, 576, 584, 474), (585, 577, 312, 475), (586, 578, 313, 476), (314, 579, 587, 477), (530, 588, 582, 403), (583, 589, 531, 404), (198, 570, 588, 530), (589, 571, 199, 531), (994, 572, 200, 405), (201, 573, 995, 406), (604, 482, 206, 590), (207, 483, 605, 591), (208, 484, 606, 592), (607, 485, 209, 593), (596, 319, 482, 604), (483, 320, 597, 605), (484, 321, 598, 606), (599, 322, 485, 607), (608, 534, 409, 602), (410, 535, 609, 603), (590, 206, 534, 608), (535, 207, 591, 609), (411, 208, 592, 996), (593, 209, 412, 997), (679, 604, 590, 196), (591, 605, 680, 197), (592, 606, 681, 674), (682, 607, 593, 675), (307, 596, 604, 679), (605, 597, 308, 680), (606, 598, 309, 681), (310, 599, 607, 682), (528, 608, 602, 676), (603, 609, 529, 677), (196, 590, 608, 528), (609, 591, 197, 529), (996, 592, 674, 908), (675, 593, 997, 909), (385, 693, 705, 395), (706, 694, 386, 396), (397, 707, 695, 387), (696, 708, 398, 388), (395, 705, 707, 397), (708, 706, 396, 398), (685, 377, 387, 695), (388, 378, 686, 696), (701, 393, 377, 685), (378, 394, 702, 686), (383, 691, 693, 385), (694, 692, 384, 386), (381, 687, 691, 383), (692, 688, 382, 384), (389, 697, 687, 381), (688, 698, 390, 382), (375, 683, 697, 389), (698, 684, 376, 390), (699, 391, 393, 701), (394, 392, 700, 702), (711, 399, 391, 699), (392, 400, 712, 700), (713, 401, 403, 717), (404, 402, 714, 718), (725, 415, 407, 719), (408, 416, 726, 720), (721, 409, 415, 725), (416, 410, 722, 726), (732, 498, 418, 728), (419, 499, 733, 729), (683, 375, 498, 732), (499, 376, 684, 733), (734, 500, 413, 723), (414, 501, 735, 724), (730, 420, 500, 734), (501, 421, 731, 735), (562, 736, 719, 407), (720, 737, 563, 408), (401, 713, 736, 562), (737, 714, 402, 563), (582, 740, 717, 403), (718, 741, 583, 404), (409, 721, 742, 602), (743, 722, 410, 603), (715, 676, 602, 742), (603, 677, 716, 743), (291, 780, 744, 255), (745, 781, 292, 256), (746, 782, 293, 257), (294, 783, 747, 258), (780, 236, 218, 744), (218, 236, 781, 745), (219, 237, 782, 746), (783, 237, 219, 747), (299, 788, 780, 291), (781, 789, 300, 292), (782, 790, 301, 293), (302, 791, 783, 294), (788, 240, 236, 780), (236, 240, 789, 781), (237, 241, 790, 782), (791, 241, 237, 783), (295, 784, 788, 299), (789, 785, 296, 300), (790, 786, 297, 301), (298, 787, 791, 302), (784, 238, 240, 788), (240, 238, 785, 789), (241, 239, 786, 790), (787, 239, 241, 791), (287, 776, 784, 295), (785, 777, 288, 296), (786, 778, 289, 297), (290, 779, 787, 298), (776, 234, 238, 784), (238, 234, 777, 785), (239, 235, 778, 786), (779, 235, 239, 787), (267, 756, 776, 287), (777, 757, 268, 288), (778, 758, 269, 289), (270, 759, 779, 290), (756, 224, 234, 776), (234, 224, 757, 777), (235, 225, 758, 778), (759, 225, 235, 779), (263, 752, 760, 271), (761, 753, 264, 272), (762, 754, 265, 273), (266, 755, 763, 274), (752, 222, 226, 760), (226, 222, 753, 761), (227, 223, 754, 762), (755, 223, 227, 763), (255, 744, 752, 263), (753, 745, 256, 264), (754, 746, 257, 265), (258, 747, 755, 266), (744, 218, 222, 752), (222, 218, 745, 753), (223, 219, 746, 754), (747, 219, 223, 755), (232, 772, 760, 226), (761, 773, 232, 226), (762, 774, 233, 227), (233, 775, 763, 227), (772, 283, 271, 760), (272, 284, 773, 761), (273, 285, 774, 762), (775, 286, 274, 763), (230, 768, 772, 232), (773, 769, 230, 232), (774, 770, 231, 233), (231, 771, 775, 233), (768, 279, 283, 772), (284, 280, 769, 773), (285, 281, 770, 774), (771, 282, 286, 775), (228, 764, 748, 220), (749, 765, 228, 220), (750, 766, 229, 221), (229, 767, 751, 221), (764, 275, 259, 748), (260, 276, 765, 749), (261, 277, 766, 750), (767, 278, 262, 751), (224, 756, 764, 228), (765, 757, 224, 228), (766, 758, 225, 229), (225, 759, 767, 229), (756, 267, 275, 764), (276, 268, 757, 765), (277, 269, 758, 766), (759, 270, 278, 767), (303, 792, 798, 311), (799, 793, 304, 312), (800, 794, 305, 313), (306, 795, 801, 314), (792, 242, 245, 798), (245, 242, 793, 799), (246, 243, 794, 800), (795, 243, 246, 801), (327, 814, 802, 315), (803, 815, 328, 316), (804, 816, 329, 317), (330, 817, 805, 318), (814, 253, 247, 802), (247, 253, 815, 803), (248, 254, 816, 804), (817, 254, 248, 805), (319, 806, 814, 327), (815, 807, 320, 328), (816, 808, 321, 329), (322, 809, 817, 330), (806, 249, 253, 814), (253, 249, 807, 815), (254, 250, 808, 816), (809, 250, 254, 817), (540, 826, 768, 230), (769, 827, 540, 230), (770, 998, 988, 231), (988, 999, 771, 231), (826, 542, 279, 768), (280, 543, 827, 769), (281, 990, 998, 770), (999, 991, 282, 771), (417, 822, 826, 540), (827, 823, 417, 540), (822, 418, 542, 826), (543, 419, 823, 827), (544, 828, 810, 323), (811, 829, 545, 324), (812, 824, 992, 325), (993, 825, 813, 326), (828, 541, 251, 810), (251, 541, 829, 811), (252, 989, 824, 812), (825, 989, 252, 813), (420, 1154, 828, 544), (829, 1155, 421, 545), (1154, 1157, 541, 828), (541, 1157, 1155, 829), (554, 830, 802, 247), (803, 831, 554, 247), (804, 832, 555, 248), (555, 833, 805, 248), (830, 556, 315, 802), (316, 557, 831, 803), (317, 558, 832, 804), (833, 559, 318, 805), (242, 792, 830, 554), (831, 793, 242, 554), (832, 794, 243, 555), (243, 795, 833, 555), (792, 303, 556, 830), (557, 304, 793, 831), (558, 305, 794, 832), (795, 306, 559, 833), (574, 834, 798, 245), (799, 835, 574, 245), (800, 836, 575, 246), (575, 837, 801, 246), (834, 576, 311, 798), (312, 577, 835, 799), (313, 578, 836, 800), (837, 579, 314, 801), (249, 806, 838, 594), (839, 807, 249, 594), (840, 808, 250, 595), (250, 809, 841, 595), (806, 319, 596, 838), (597, 320, 807, 839), (598, 321, 808, 840), (809, 322, 599, 841), (594, 838, 846, 244), (847, 839, 594, 244), (796, 840, 595, 678), (595, 841, 797, 678), (838, 596, 307, 846), (308, 597, 839, 847), (309, 598, 840, 796), (841, 599, 310, 797), (727, 848, 822, 417), (823, 849, 727, 417), (848, 728, 418, 822), (419, 729, 849, 823), (730, 850, 1154, 420), (1155, 851, 731, 421), (693, 860, 872, 705), (873, 861, 694, 706), (860, 618, 632, 872), (633, 619, 861, 873), (707, 874, 864, 695), (865, 875, 708, 696), (874, 636, 620, 864), (621, 637, 875, 865), (705, 872, 874, 707), (875, 873, 706, 708), (872, 632, 636, 874), (637, 633, 873, 875), (612, 854, 864, 620), (865, 855, 613, 621), (854, 685, 695, 864), (696, 686, 855, 865), (630, 870, 854, 612), (855, 871, 631, 613), (870, 701, 685, 854), (686, 702, 871, 855), (691, 858, 860, 693), (861, 859, 692, 694), (858, 616, 618, 860), (619, 617, 859, 861), (687, 856, 858, 691), (859, 857, 688, 692), (856, 614, 616, 858), (617, 615, 857, 859), (697, 866, 856, 687), (857, 867, 698, 688), (866, 622, 614, 856), (615, 623, 867, 857), (683, 852, 866, 697), (867, 853, 684, 698), (852, 610, 622, 866), (623, 611, 853, 867), (626, 868, 870, 630), (871, 869, 627, 631), (868, 699, 701, 870), (702, 700, 869, 871), (638, 876, 868, 626), (869, 877, 639, 627), (876, 711, 699, 868), (700, 712, 877, 869), (640, 878, 880, 646), (881, 879, 641, 647), (878, 713, 717, 880), (718, 714, 879, 881), (654, 888, 882, 648), (883, 889, 655, 649), (888, 725, 719, 882), (720, 726, 889, 883), (650, 884, 888, 654), (889, 885, 651, 655), (884, 721, 725, 888), (726, 722, 885, 889), (662, 896, 892, 658), (893, 897, 663, 659), (896, 732, 728, 892), (729, 733, 897, 893), (610, 852, 896, 662), (897, 853, 611, 663), (852, 683, 732, 896), (733, 684, 853, 897), (664, 900, 886, 652), (887, 901, 665, 653), (900, 734, 723, 886), (724, 735, 901, 887), (660, 894, 900, 664), (901, 895, 661, 665), (894, 730, 734, 900), (735, 731, 895, 901), (736, 902, 882, 719), (883, 903, 737, 720), (902, 668, 648, 882), (649, 669, 903, 883), (713, 878, 902, 736), (903, 879, 714, 737), (878, 640, 668, 902), (669, 641, 879, 903), (740, 904, 880, 717), (881, 905, 741, 718), (904, 670, 646, 880), (647, 671, 905, 881), (721, 884, 906, 742), (907, 885, 722, 743), (884, 650, 672, 906), (673, 651, 885, 907), (644, 910, 906, 672), (907, 911, 645, 673), (910, 715, 742, 906), (743, 716, 911, 907), (842, 912, 890, 656), (890, 913, 843, 656), (912, 848, 727, 890), (727, 849, 913, 890), (658, 892, 912, 842), (913, 893, 659, 843), (892, 728, 848, 912), (849, 729, 893, 913), (844, 914, 894, 660), (895, 915, 845, 661), (914, 850, 730, 894), (731, 851, 915, 895), (657, 891, 914, 844), (915, 891, 657, 845), (891, 1156, 850, 914), (851, 1156, 891, 915), (924, 339, 349, 934), (350, 340, 925, 935), (936, 351, 341, 926), (342, 352, 937, 927), (934, 349, 351, 936), (352, 350, 935, 937), (333, 918, 926, 341), (927, 919, 334, 342), (347, 932, 918, 333), (919, 933, 348, 334), (922, 337, 339, 924), (340, 338, 923, 925), (920, 335, 337, 922), (338, 336, 921, 923), (928, 343, 335, 920), (336, 344, 929, 921), (916, 331, 343, 928), (344, 332, 917, 929), (345, 930, 932, 347), (933, 931, 346, 348), (353, 938, 930, 345), (931, 939, 354, 346), (355, 940, 944, 359), (945, 941, 356, 360), (367, 952, 946, 361), (947, 953, 368, 362), (363, 948, 952, 367), (953, 949, 364, 368), (494, 960, 956, 371), (957, 961, 495, 372), (331, 916, 960, 494), (961, 917, 332, 495), (496, 962, 950, 365), (951, 963, 497, 366), (373, 958, 962, 496), (963, 959, 374, 497), (964, 560, 361, 946), (362, 561, 965, 947), (940, 355, 560, 964), (561, 356, 941, 965), (966, 580, 359, 944), (360, 581, 967, 945), (948, 363, 600, 968), (601, 364, 949, 969), (357, 942, 968, 600), (969, 943, 358, 601), (818, 970, 954, 369), (954, 971, 819, 369), (371, 956, 970, 818), (971, 957, 372, 819), (820, 972, 958, 373), (959, 973, 821, 374), (370, 955, 972, 820), (973, 955, 370, 821), (1027, 862, 634, 1054), (635, 863, 1028, 1055), (1021, 709, 978, 1035), (979, 710, 1022, 1036), (1054, 634, 709, 1021), (710, 635, 1055, 1022), (379, 1031, 1035, 978), (1036, 1032, 380, 979), (703, 1023, 1031, 379), (1032, 1024, 704, 380), (1033, 976, 862, 1027), (863, 977, 1034, 1028), (1029, 689, 976, 1033), (977, 690, 1030, 1034), (1056, 624, 689, 1029), (690, 625, 1057, 1030), (1000, 974, 624, 1056), (625, 975, 1001, 1057), (628, 1025, 1023, 703), (1024, 1026, 629, 704), (980, 1002, 1025, 628), (1026, 1003, 981, 629), (642, 1052, 1019, 405), (1020, 1053, 643, 406), (986, 1039, 1004, 982), (1005, 1040, 987, 983), (411, 1048, 1039, 986), (1040, 1049, 412, 987), (898, 1017, 1007, 990), (1008, 1018, 899, 991), (974, 1000, 1017, 898), (1018, 1001, 975, 899), (666, 1046, 1037, 984), (1038, 1047, 667, 985), (992, 1009, 1046, 666), (1047, 1010, 993, 667), (1044, 738, 982, 1004), (983, 739, 1045, 1005), (1052, 642, 738, 1044), (739, 643, 1053, 1045), (1042, 994, 405, 1019), (406, 995, 1043, 1020), (1048, 411, 996, 1011), (997, 412, 1049, 1012), (908, 1050, 1011, 996), (1012, 1051, 909, 997), (998, 1013, 1041, 988), (1041, 1014, 999, 988), (990, 1007, 1013, 998), (1014, 1008, 991, 999), (824, 1015, 1009, 992), (1010, 1016, 825, 993), (989, 1006, 1015, 824), (1016, 1006, 989, 825), (339, 1027, 1054, 349), (1055, 1028, 340, 350), (351, 1021, 1035, 341), (1036, 1022, 352, 342), (349, 1054, 1021, 351), (1022, 1055, 350, 352), (1031, 333, 341, 1035), (342, 334, 1032, 1036), (1023, 347, 333, 1031), (334, 348, 1024, 1032), (337, 1033, 1027, 339), (1028, 1034, 338, 340), (335, 1029, 1033, 337), (1034, 1030, 336, 338), (343, 1056, 1029, 335), (1030, 1057, 344, 336), (331, 1000, 1056, 343), (1057, 1001, 332, 344), (1025, 345, 347, 1023), (348, 346, 1026, 1024), (1002, 353, 345, 1025), (346, 354, 1003, 1026), (1052, 355, 359, 1019), (360, 356, 1053, 1020), (1039, 367, 361, 1004), (362, 368, 1040, 1005), (1048, 363, 367, 1039), (368, 364, 1049, 1040), (1017, 494, 371, 1007), (372, 495, 1018, 1008), (1000, 331, 494, 1017), (495, 332, 1001, 1018), (1046, 496, 365, 1037), (366, 497, 1047, 1038), (1009, 373, 496, 1046), (497, 374, 1010, 1047), (560, 1044, 1004, 361), (1005, 1045, 561, 362), (355, 1052, 1044, 560), (1045, 1053, 356, 561), (580, 1042, 1019, 359), (1020, 1043, 581, 360), (363, 1048, 1011, 600), (1012, 1049, 364, 601), (1050, 357, 600, 1011), (601, 358, 1051, 1012), (1013, 818, 369, 1041), (369, 819, 1014, 1041), (1007, 371, 818, 1013), (819, 372, 1008, 1014), (1015, 820, 373, 1009), (374, 821, 1016, 1010), (1006, 370, 820, 1015), (821, 370, 1006, 1016), (679, 1087, 1061, 307), (1062, 1088, 680, 308), (1087, 486, 323, 1061), (324, 487, 1088, 1062), (488, 1085, 1063, 325), (1064, 1086, 489, 326), (1085, 681, 309, 1063), (310, 682, 1086, 1064), (196, 1058, 1087, 679), (1088, 1059, 197, 680), (1058, 210, 486, 1087), (487, 211, 1059, 1088), (212, 1092, 1085, 488), (1086, 1093, 213, 489), (1092, 674, 681, 1085), (682, 675, 1093, 1086), (528, 1067, 1058, 196), (1059, 1068, 529, 197), (1067, 536, 210, 1058), (211, 537, 1068, 1059), (984, 1079, 1092, 212), (1093, 1080, 985, 213), (1079, 908, 674, 1092), (675, 909, 1080, 1093), (676, 1089, 1067, 528), (1068, 1090, 677, 529), (1089, 413, 536, 1067), (537, 414, 1090, 1068), (715, 1071, 1089, 676), (1090, 1072, 716, 677), (1071, 723, 413, 1089), (414, 724, 1072, 1090), (846, 1083, 1060, 244), (1060, 1084, 847, 244), (1083, 810, 251, 1060), (251, 811, 1084, 1060), (812, 1073, 1091, 252), (1091, 1074, 813, 252), (1073, 796, 678, 1091), (678, 797, 1074, 1091), (307, 1061, 1083, 846), (1084, 1062, 308, 847), (1061, 323, 810, 1083), (811, 324, 1062, 1084), (325, 1063, 1073, 812), (1074, 1064, 326, 813), (1063, 309, 796, 1073), (797, 310, 1064, 1074), (910, 1081, 1071, 715), (1072, 1082, 911, 716), (1081, 886, 723, 1071), (724, 887, 1082, 1072), (644, 1069, 1081, 910), (1082, 1070, 645, 911), (1069, 652, 886, 1081), (887, 653, 1070, 1082), (357, 1065, 1075, 942), (1076, 1066, 358, 943), (1065, 365, 950, 1075), (951, 366, 1066, 1076), (908, 1079, 1077, 1050), (1078, 1080, 909, 1051), (1079, 984, 1037, 1077), (1038, 985, 1080, 1078), (1050, 1077, 1065, 357), (1066, 1078, 1051, 358), (1077, 1037, 365, 1065), (366, 1038, 1078, 1066), (618, 1102, 1112, 632), (1113, 1103, 619, 633), (1102, 924, 934, 1112), (935, 925, 1103, 1113), (636, 1114, 1104, 620), (1105, 1115, 637, 621), (1114, 936, 926, 1104), (927, 937, 1115, 1105), (632, 1112, 1114, 636), (1115, 1113, 633, 637), (1112, 934, 936, 1114), (937, 935, 1113, 1115), (918, 1096, 1104, 926), (1105, 1097, 919, 927), (1096, 612, 620, 1104), (621, 613, 1097, 1105), (932, 1110, 1096, 918), (1097, 1111, 933, 919), (1110, 630, 612, 1096), (613, 631, 1111, 1097), (616, 1100, 1102, 618), (1103, 1101, 617, 619), (1100, 922, 924, 1102), (925, 923, 1101, 1103), (614, 1098, 1100, 616), (1101, 1099, 615, 617), (1098, 920, 922, 1100), (923, 921, 1099, 1101), (622, 1106, 1098, 614), (1099, 1107, 623, 615), (1106, 928, 920, 1098), (921, 929, 1107, 1099), (610, 1094, 1106, 622), (1107, 1095, 611, 623), (1094, 916, 928, 1106), (929, 917, 1095, 1107), (930, 1108, 1110, 932), (1111, 1109, 931, 933), (1108, 626, 630, 1110), (631, 627, 1109, 1111), (938, 1116, 1108, 930), (1109, 1117, 939, 931), (1116, 638, 626, 1108), (627, 639, 1117, 1109), (940, 1118, 1122, 944), (1123, 1119, 941, 945), (1118, 640, 646, 1122), (647, 641, 1119, 1123), (952, 1130, 1124, 946), (1125, 1131, 953, 947), (1130, 654, 648, 1124), (649, 655, 1131, 1125), (948, 1126, 1130, 952), (1131, 1127, 949, 953), (1126, 650, 654, 1130), (655, 651, 1127, 1131), (960, 1138, 1134, 956), (1135, 1139, 961, 957), (1138, 662, 658, 1134), (659, 663, 1139, 1135), (916, 1094, 1138, 960), (1139, 1095, 917, 961), (1094, 610, 662, 1138), (663, 611, 1095, 1139), (962, 1140, 1128, 950), (1129, 1141, 963, 951), (1140, 664, 652, 1128), (653, 665, 1141, 1129), (958, 1136, 1140, 962), (1141, 1137, 959, 963), (1136, 660, 664, 1140), (665, 661, 1137, 1141), (668, 1142, 1124, 648), (1125, 1143, 669, 649), (1142, 964, 946, 1124), (947, 965, 1143, 1125), (640, 1118, 1142, 668), (1143, 1119, 641, 669), (1118, 940, 964, 1142), (965, 941, 1119, 1143), (670, 1144, 1122, 646), (1123, 1145, 671, 647), (1144, 966, 944, 1122), (945, 967, 1145, 1123), (650, 1126, 1146, 672), (1147, 1127, 651, 673), (1126, 948, 968, 1146), (969, 949, 1127, 1147), (942, 1120, 1146, 968), (1147, 1121, 943, 969), (1120, 644, 672, 1146), (673, 645, 1121, 1147), (970, 1148, 1132, 954), (1132, 1149, 971, 954), (1148, 842, 656, 1132), (656, 843, 1149, 1132), (956, 1134, 1148, 970), (1149, 1135, 957, 971), (1134, 658, 842, 1148), (843, 659, 1135, 1149), (972, 1150, 1136, 958), (1137, 1151, 973, 959), (1150, 844, 660, 1136), (661, 845, 1151, 1137), (955, 1133, 1150, 972), (1151, 1133, 955, 973), (1133, 657, 844, 1150), (845, 657, 1133, 1151), (1075, 1152, 1120, 942), (1121, 1153, 1076, 943), (1152, 1069, 644, 1120), (645, 1070, 1153, 1121), (950, 1128, 1152, 1075), (1153, 1129, 951, 1076), (1128, 652, 1069, 1152), (1070, 653, 1129, 1153), (850, 1156, 1157, 1154), (1157, 1156, 851, 1155), (576, 834, 1160, 1158), (1161, 835, 577, 1159), (834, 574, 1162, 1160), (1162, 574, 835, 1161), (748, 259, 1163, 1165), (1164, 260, 749, 1166), (220, 748, 1165, 1167), (1166, 749, 220, 1167), (584, 1181, 1168, 570), (1169, 1182, 585, 571), (1181, 426, 60, 1168), (61, 427, 1182, 1169), (428, 1183, 1170, 62), (1171, 1184, 429, 63), (1183, 586, 572, 1170), (573, 587, 1184, 1171), (576, 1173, 1181, 584), (1182, 1174, 577, 585), (1173, 259, 426, 1181), (427, 260, 1174, 1182), (261, 1175, 1183, 428), (1184, 1176, 262, 429), (1175, 578, 586, 1183), (587, 579, 1176, 1184), (588, 1185, 1179, 582), (1180, 1186, 589, 583), (1185, 524, 399, 1179), (400, 525, 1186, 1180), (570, 1168, 1185, 588), (1186, 1169, 571, 589), (1168, 60, 524, 1185), (525, 61, 1169, 1186), (62, 1170, 1197, 980), (1198, 1171, 63, 981), (1170, 572, 994, 1197), (995, 573, 1171, 1198), (711, 1189, 1179, 399), (1180, 1190, 712, 400), (1189, 740, 582, 1179), (583, 741, 1190, 1180), (836, 1191, 1172, 575), (1172, 1192, 837, 575), (1191, 750, 221, 1172), (221, 751, 1192, 1172), (578, 1175, 1191, 836), (1192, 1176, 579, 837), (1175, 261, 750, 1191), (751, 262, 1176, 1192), (876, 1193, 1189, 711), (1190, 1194, 877, 712), (1193, 904, 740, 1189), (741, 905, 1194, 1190), (638, 1187, 1193, 876), (1194, 1188, 639, 877), (1187, 670, 904, 1193), (905, 671, 1188, 1194), (353, 1177, 1195, 938), (1196, 1178, 354, 939), (1177, 580, 966, 1195), (967, 581, 1178, 1196), (980, 1197, 1199, 1002), (1200, 1198, 981, 1003), (1197, 994, 1042, 1199), (1043, 995, 1198, 1200), (1002, 1199, 1177, 353), (1178, 1200, 1003, 354), (1199, 1042, 580, 1177), (581, 1043, 1200, 1178), (1116, 1201, 1187, 638), (1188, 1202, 1117, 639), (1201, 1144, 670, 1187), (671, 1145, 1202, 1188), (938, 1195, 1201, 1116), (1202, 1196, 939, 1117), (1195, 966, 1144, 1201), (1145, 967, 1196, 1202), (259, 1173, 1203, 1163), (1204, 1174, 260, 1164), (1207, 1205, 1208, 1210), (1209, 1206, 1207, 1210), (1205, 1203, 1211, 1208), (1212, 1204, 1206, 1209), (1203, 1173, 1213, 1211), (1214, 1174, 1204, 1212), (1173, 576, 1244, 1213), (1245, 577, 1174, 1214), (1160, 1162, 1215, 1242), (1215, 1162, 1161, 1243), (576, 1158, 1216, 1244), (1217, 1159, 577, 1245), (1158, 1160, 1242, 1216), (1243, 1161, 1159, 1217), (1220, 1223, 1225, 1222), (1225, 1224, 1221, 1222), (1218, 1226, 1223, 1220), (1224, 1227, 1219, 1221), (1233, 1240, 1230, 1235), (1230, 1241, 1234, 1235), (1236, 1228, 1240, 1233), (1241, 1229, 1237, 1234), (1231, 1238, 1228, 1236), (1229, 1239, 1232, 1237), (1207, 1248, 1246, 1205), (1247, 1248, 1207, 1206), (1248, 1225, 1223, 1246), (1224, 1225, 1248, 1247), (1205, 1246, 1254, 1203), (1255, 1247, 1206, 1204), (1246, 1223, 1226, 1254), (1227, 1224, 1247, 1255), (1203, 1254, 1249, 1163), (1250, 1255, 1204, 1164), (1254, 1226, 1218, 1249), (1219, 1227, 1255, 1250), (1165, 1251, 1253, 1167), (1253, 1252, 1166, 1167), (1251, 1220, 1222, 1253), (1222, 1221, 1252, 1253), (1163, 1249, 1251, 1165), (1252, 1250, 1164, 1166), (1249, 1218, 1220, 1251), (1221, 1219, 1250, 1252), (1242, 1268, 1261, 1216), (1262, 1269, 1243, 1217), (1268, 1240, 1228, 1261), (1229, 1241, 1269, 1262), (1216, 1261, 1266, 1244), (1267, 1262, 1217, 1245), (1261, 1228, 1238, 1266), (1239, 1229, 1262, 1267), (1215, 1260, 1268, 1242), (1269, 1260, 1215, 1243), (1260, 1230, 1240, 1268), (1241, 1230, 1260, 1269), (1244, 1266, 1258, 1213), (1259, 1267, 1245, 1214), (1266, 1238, 1231, 1258), (1232, 1239, 1267, 1259), (1213, 1258, 1263, 1211), (1264, 1259, 1214, 1212), (1258, 1231, 1236, 1263), (1237, 1232, 1259, 1264), (1211, 1263, 1256, 1208), (1257, 1264, 1212, 1209), (1263, 1236, 1233, 1256), (1234, 1237, 1264, 1257), (1208, 1256, 1265, 1210), (1265, 1257, 1209, 1210), (1256, 1233, 1235, 1265), (1235, 1234, 1257, 1265)])
me_cube.polygons.foreach_set('use_smooth', [True] * 1268)
me_cube.use_remesh_preserve_volume = False
me_cube.use_remesh_preserve_attributes = False
me_cube.use_mirror_vertex_groups = False
me_cube.update()

# ---- objects
ob_cube = bpy.data.objects.new('Cube', me_cube)
ob_lamp = bpy.data.objects.new('Lamp', light_spot)
ob_camera = bpy.data.objects.new('Camera', cam_camera)

# ---- transforms, parenting, visibility, modifiers, constraints
ob_cube.location = (0.0, 0.0, 0.0)
ob_cube.scale = (1.0, 0.7065, 1.0)
ob_cube.lock_rotations_4d = False
ob_cube.empty_display_type = 'ARROWS'
ob_cube.lineart.crease_threshold = 0.0
_m = ob_cube.modifiers.new('Subsurf', 'SUBSURF')
_m.uv_smooth = 'PRESERVE_CORNERS'
_m.quality = 2
_m.show_only_control_edges = False
ob_lamp.location = (4.076, 1.005, 5.904)
ob_lamp.rotation_euler = (0.6503, 0.05522, 1.866)
ob_lamp.lock_rotations_4d = False
ob_lamp.empty_display_type = 'ARROWS'
ob_lamp.color = (0.0, 0.0, 0.0, 0.0)
ob_lamp.lineart.crease_threshold = 0.0
ob_camera.location = (7.481, -6.508, 5.344)
ob_camera.rotation_euler = (1.109, 0.01082, 0.8149)
ob_camera.lock_rotations_4d = False
ob_camera.empty_display_type = 'ARROWS'
ob_camera.color = (0.0, 0.0, 0.0, 0.0)
ob_camera.display_type = 'WIRE'
ob_camera.lineart.crease_threshold = 0.0

# ---- collection membership
col_collection_1.objects.link(ob_cube)
col_collection_1.objects.link(ob_lamp)
col_collection_1.objects.link(ob_camera)

# ---- scene / render settings (as saved in the file)
scene.camera = ob_camera
scene.frame_start = 1; scene.frame_end = 250; scene.frame_set(11)
scene.render.engine = 'BLENDER_EEVEE_NEXT'
scene.render.image_settings.file_format = 'JPEG'
scene.render.image_settings.color_mode = 'RGB'
scene.render.image_settings.compression = 90
scene.render.resolution_x = 800
scene.render.resolution_y = 600
scene.render.pixel_aspect_x = 100.0
scene.render.pixel_aspect_y = 100.0
scene.render.fps = 25
scene.render.dither_intensity = 0.0
scene.render.use_compositing = False
scene.render.use_sequencer = False
scene.render.bake_margin = 2
scene.render.bake_bias = 0.0
scene.render.use_stamp_time = False
scene.render.use_stamp_date = False
scene.render.use_stamp_frame = False
scene.render.use_stamp_camera = False
scene.render.use_stamp_scene = False
scene.render.use_stamp_filename = False
scene.render.use_stamp_render_time = False
scene.render.stamp_font_size = 0
scene.cycles.use_denoising = False
scene.cycles.samples = 10
scene.cycles.sampling_pattern = 'TABULATED_SOBOL'
scene.cycles.light_sampling_threshold = 0.0
scene.cycles.use_adaptive_sampling = False
scene.cycles.use_light_tree = False
scene.cycles.blur_glossy = 0.0
scene.cycles.volume_bounces = 1
scene.cycles.pixel_filter_type = 'GAUSSIAN'
scene.cycles.sample_clamp_indirect = 0.0
scene.view_settings.view_transform = 'Raw'
bpy.context.view_layer.update()
